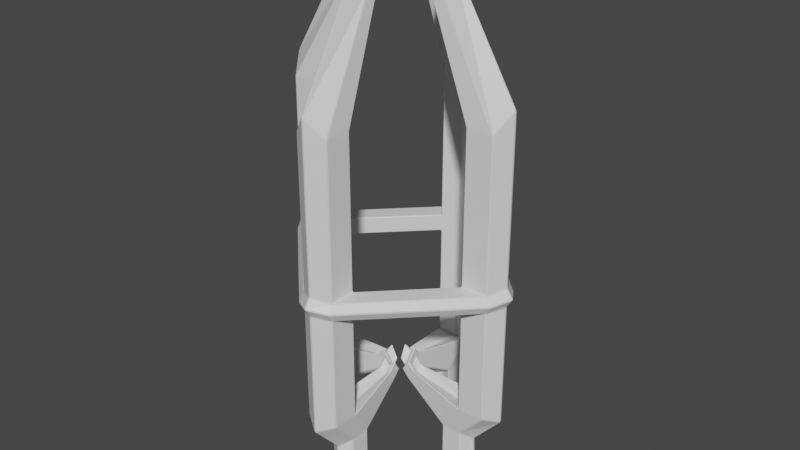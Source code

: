 # Source: Holder.blend  (saved by Blender 2.91.10; exported with 4.5.12 LTS)
import bpy
from mathutils import Matrix  # noqa: F401  (used for matrix-valued properties, if any)

bpy.ops.wm.read_factory_settings(use_empty=True)
scene = bpy.context.scene
scene.name = 'Scene'

# ---- collections
col_collection = bpy.data.collections.new('Collection'); scene.collection.children.link(col_collection)

# ---- materials (node trees are filled in below, after node groups)
mat_material = bpy.data.materials.new('Material')
mat_material.alpha_threshold = 0.0
mat_material.use_transparent_shadow = False
mat_material.line_color = (0.0, 0.0, 0.0, 1.0)

# ---- node groups
ng_auto_smooth = bpy.data.node_groups.new('Auto Smooth', 'GeometryNodeTree')
_s = ng_auto_smooth.interface.new_socket(name='Geometry', in_out='OUTPUT', socket_type='NodeSocketGeometry')
_s = ng_auto_smooth.interface.new_socket(name='Geometry', in_out='INPUT', socket_type='NodeSocketGeometry')
_s = ng_auto_smooth.interface.new_socket(name='Angle', in_out='INPUT', socket_type='NodeSocketFloat')
_s.subtype = 'ANGLE'
_s.min_value = 0.0
_s.max_value = 3.142
ng_auto_smooth.is_modifier = True
_N = ng_auto_smooth.nodes; _L = ng_auto_smooth.links
n0 = _N.new('NodeGroupOutput'); n0.name = 'Group Output'; n0.location = (480, -100)
n1 = _N.new('NodeGroupInput'); n1.name = 'Group Input'; n1.location = (-420, -300)
n2 = _N.new('NodeGroupInput'); n2.name = 'Group Input.001'; n2.location = (-60, -100)
n3 = _N.new('GeometryNodeSetShadeSmooth'); n3.name = 'Set Shade Smooth'; n3.location = (120, -100)
n3.domain = 'EDGE'
n4 = _N.new('GeometryNodeSetShadeSmooth'); n4.name = 'Set Shade Smooth.001'; n4.location = (300, -100)
n5 = _N.new('GeometryNodeInputMeshEdgeAngle'); n5.name = 'Edge Angle'; n5.location = (-420, -220)
n6 = _N.new('GeometryNodeInputEdgeSmooth'); n6.name = 'Is Edge Smooth'; n6.location = (-60, -160)
n7 = _N.new('GeometryNodeInputShadeSmooth'); n7.name = 'Is Face Smooth'; n7.location = (-240, -340)
n8 = _N.new('FunctionNodeBooleanMath'); n8.name = 'Boolean Math'; n8.location = (-60, -220)
n9 = _N.new('FunctionNodeCompare'); n9.name = 'Compare'; n9.location = (-240, -180)
n9.operation = 'LESS_EQUAL'
_L.new(n5.outputs[0], n9.inputs[0])
_L.new(n4.outputs[0], n0.inputs[0])
_L.new(n1.outputs[1], n9.inputs[1])
_L.new(n9.outputs[0], n8.inputs[0])
_L.new(n7.outputs[0], n8.inputs[1])
_L.new(n2.outputs[0], n3.inputs[0])
_L.new(n6.outputs[0], n3.inputs[1])
_L.new(n3.outputs[0], n4.inputs[0])
_L.new(n8.outputs[0], n3.inputs[2])
n0.is_active_output = True

# ---- material node trees
mat_material.use_nodes = True; mat_material.node_tree.nodes.clear()
_N = mat_material.node_tree.nodes; _L = mat_material.node_tree.links
n0 = _N.new('ShaderNodeOutputMaterial'); n0.name = 'Material Output'; n0.location = (300, 300)
n1 = _N.new('ShaderNodeBsdfPrincipled'); n1.name = 'Principled BSDF'; n1.location = (10, 300)
n1.distribution = 'GGX'
n1.subsurface_method = 'BURLEY'
n1.inputs[2].default_value = 0.4
n1.inputs[3].default_value = 1.45
n1.inputs[27].default_value = (0.0, 0.0, 0.0, 1.0)
n1.inputs[28].default_value = 1.0
_L.new(n1.outputs[0], n0.inputs[0])
n0.is_active_output = True

# ---- world
world_world = bpy.data.worlds.new('World'); scene.world = world_world
world_world.use_nodes = True; world_world.node_tree.nodes.clear()
_N = world_world.node_tree.nodes; _L = world_world.node_tree.links
n0 = _N.new('ShaderNodeOutputWorld'); n0.name = 'World Output'; n0.location = (300, 300)
n1 = _N.new('ShaderNodeBackground'); n1.name = 'Background'; n1.location = (10, 300)
n1.inputs[0].default_value = (0.05088, 0.05088, 0.05088, 1.0)
_L.new(n1.outputs[0], n0.inputs[0])
n0.is_active_output = True
world_world.color = (0.05088, 0.05088, 0.05088)
world_world.use_sun_shadow = False
world_world.sun_shadow_jitter_overblur = 0.0

# ---- meshes
me_cube = bpy.data.meshes.new('Cube')
me_cube.from_pydata([(0.2926, -1.477, 0.6053), (0.2926, -1.945, 0.02), (0.2926, -1.958, 0.6053), (0.2926, -2.53, 0.02), (-0.2926, -1.477, 0.6053), (-0.2926, -1.945, 0.02), (-0.2926, -1.958, 0.6053), (-0.2926, -2.53, 0.02), (0.2926, 1.477, 0.6053), (0.2926, 1.945, 0.02), (0.2926, 1.958, 0.6053), (0.2926, 2.53, 0.02), (-0.2926, 1.477, 0.6053), (-0.2926, 1.945, 0.02), (-0.2926, 1.958, 0.6053), (-0.2926, 2.53, 0.02), (1.477, 0.2926, 0.6053), (1.945, 0.2926, 0.02), (1.958, 0.2926, 0.6053), (2.53, 0.2926, 0.02), (1.477, -0.2926, 0.6053), (1.945, -0.2926, 0.02), (1.958, -0.2926, 0.6053), (2.53, -0.2926, 0.02), (-1.477, 0.2926, 0.6053), (-1.945, 0.2926, 0.02), (-1.958, 0.2926, 0.6053), (-2.53, 0.2926, 0.02), (-1.477, -0.2926, 0.6053), (-1.945, -0.2926, 0.02), (-1.958, -0.2926, 0.6053), (-2.53, -0.2926, 0.02), (0.2926, -1.958, 1.447), (-0.2926, -1.958, 1.447), (0.2926, -1.477, 1.447), (-0.2926, -1.477, 1.447), (0.2926, 1.958, 1.447), (-0.2926, 1.958, 1.447), (0.2926, 1.477, 1.447), (-0.2926, 1.477, 1.447), (1.958, 0.2926, 1.447), (1.958, -0.2926, 1.447), (1.477, 0.2926, 1.447), (1.477, -0.2926, 1.447), (-1.958, 0.2926, 1.447), (-1.958, -0.2926, 1.447), (-1.477, 0.2926, 1.447), (-1.477, -0.2926, 1.447), (0.3868, -2.589, 2.16), (-0.3868, -2.589, 2.16), (0.3868, -1.953, 2.16), (-0.3868, -1.953, 2.16), (0.3868, 2.589, 2.16), (-0.3868, 2.589, 2.16), (0.3868, 1.953, 2.16), (-0.3868, 1.953, 2.16), (2.589, 0.3868, 2.16), (2.589, -0.3868, 2.16), (1.953, 0.3868, 2.16), (1.953, -0.3868, 2.16), (-2.589, 0.3868, 2.16), (-2.589, -0.3868, 2.16), (-1.953, 0.3868, 2.16), (-1.953, -0.3868, 2.16), (0.3868, -2.589, 8.733), (-0.3868, -2.589, 8.733), (0.3868, -1.953, 8.733), (-0.3868, -1.953, 8.733), (0.3868, 2.589, 8.733), (-0.3868, 2.589, 8.733), (0.3868, 1.953, 8.733), (-0.3868, 1.953, 8.733), (2.589, 0.3868, 8.733), (2.589, -0.3868, 8.733), (1.953, 0.3868, 8.733), (1.953, -0.3868, 8.733), (-2.589, 0.3868, 8.733), (-2.589, -0.3868, 8.733), (-1.953, 0.3868, 8.733), (-1.953, -0.3868, 8.733), (0.1666, -1.115, 11.23), (-0.1666, -1.115, 11.23), (0.1666, -0.8413, 11.23), (-0.1666, -0.8413, 11.23), (0.1666, 1.115, 11.23), (-0.1666, 1.115, 11.23), (0.1666, 0.8413, 11.23), (-0.1666, 0.8413, 11.23), (1.115, 0.1666, 11.23), (1.115, -0.1666, 11.23), (0.8413, 0.1666, 11.23), (0.8413, -0.1666, 11.23), (-1.115, 0.1666, 11.23), (-1.115, -0.1666, 11.23), (-0.8413, 0.1666, 11.23), (-0.8413, -0.1666, 11.23), (0.3868, -2.589, 4.818), (0.3868, -2.589, 5.224), (-0.3868, -2.589, 5.224), (-0.3868, -2.589, 4.818), (0.3868, -1.953, 4.818), (0.3868, -1.953, 5.224), (-0.3868, -1.953, 5.224), (-0.3868, -1.953, 4.818), (0.3868, 2.589, 5.224), (0.3868, 2.589, 4.818), (-0.3868, 2.589, 4.818), (-0.3868, 2.589, 5.224), (0.3868, 1.953, 5.224), (0.3868, 1.953, 4.818), (-0.3868, 1.953, 4.818), (-0.3868, 1.953, 5.224), (2.589, 0.3868, 4.818), (2.589, 0.3868, 5.224), (2.589, -0.3868, 5.224), (2.589, -0.3868, 4.818), (1.953, 0.3868, 4.818), (1.953, 0.3868, 5.224), (1.953, -0.3868, 5.224), (1.953, -0.3868, 4.818), (-2.589, 0.3868, 5.224), (-2.589, 0.3868, 4.818), (-2.589, -0.3868, 4.818), (-2.589, -0.3868, 5.224), (-1.953, 0.3868, 5.224), (-1.953, 0.3868, 4.818), (-1.953, -0.3868, 4.818), (-1.953, -0.3868, 5.224), (0.4072, -2.725, 5.021), (-0.4072, -2.725, 5.021), (0.4072, 2.725, 5.021), (-0.4072, 2.725, 5.021), (2.725, 0.4072, 5.021), (2.725, -0.4072, 5.021), (-2.725, 0.4072, 5.021), (-2.725, -0.4072, 5.021), (-0.1192, -0.3199, 2.12), (0.1192, -0.3199, 2.12), (-0.1192, 0.3199, 2.12), (0.1192, 0.3199, 2.12), (0.3199, -0.1192, 2.12), (0.3199, 0.1192, 2.12), (-0.3199, -0.1192, 2.12), (-0.3199, 0.1192, 2.12), (-0.1576, -0.5137, 2.41), (0.1576, -0.5137, 2.41), (-0.1576, 0.5137, 2.41), (0.1576, 0.5137, 2.41), (0.5137, -0.1576, 2.41), (0.5137, 0.1576, 2.41), (-0.5137, -0.1576, 2.41), (-0.5137, 0.1576, 2.41), (-0.1192, -0.1629, 2.304), (0.1192, -0.1629, 2.304), (-0.1192, 0.1629, 2.304), (0.1192, 0.1629, 2.304), (0.1629, -0.1192, 2.304), (0.1629, 0.1192, 2.304), (-0.1629, -0.1192, 2.304), (-0.1629, 0.1192, 2.304), (-0.1576, -0.3567, 2.595), (0.1576, -0.3567, 2.595), (-0.1576, 0.3567, 2.595), (0.1576, 0.3567, 2.595), (0.3567, -0.1576, 2.595), (0.3567, 0.1576, 2.595), (-0.3567, -0.1576, 2.595), (-0.3567, 0.1576, 2.595), (-5.603e-10, -2.125, 0.02), (-5.703e-10, -2.179, 0.6053), (-5.703e-10, -2.814, 0.0143), (-5.603e-10, -1.615, 0.2947), (-5.603e-10, -2.14, 1.214), (-5.603e-10, -1.615, 1.214), (-5.603e-10, -2.829, 1.994), (-5.603e-10, -2.134, 1.994), (-5.603e-10, -2.829, 9.178), (-5.603e-10, -2.134, 9.178), (1.573e-08, -1.219, 11.91), (1.573e-08, -0.9195, 11.91), (-5.603e-10, -2.829, 5.343), (-5.603e-10, -2.829, 4.899), (-5.603e-10, -2.134, 5.343), (-5.603e-10, -2.134, 4.899), (-5.603e-10, -2.979, 5.121), (-5.603e-10, -0.3497, 1.95), (-5.603e-10, -0.5614, 2.267), (-5.603e-10, -0.178, 2.151), (-5.603e-10, -0.3898, 2.469), (2.125, 1.001e-07, 0.02), (2.179, 1.024e-07, 0.6053), (2.814, 1.356e-07, 0.0143), (1.615, 6.756e-08, 0.2947), (2.14, 1.001e-07, 1.214), (1.615, 6.756e-08, 1.214), (2.829, 1.327e-07, 1.994), (2.134, 1.001e-07, 1.994), (2.829, 1.327e-07, 9.178), (2.134, 1.001e-07, 9.178), (1.219, 3.499e-08, 11.91), (0.9195, 5.128e-08, 11.91), (2.829, 1.327e-07, 5.343), (2.829, 1.327e-07, 4.899), (2.134, 1.001e-07, 5.343), (2.134, 1.001e-07, 4.899), (2.979, 1.327e-07, 5.121), (0.3497, 3.499e-08, 1.95), (0.5614, 5.128e-08, 2.267), (0.178, 3.499e-08, 2.151), (0.3898, 5.128e-08, 2.469), (-5.603e-10, 2.125, 0.02), (-5.703e-10, 2.179, 0.6053), (-5.703e-10, 2.814, 0.02), (-5.603e-10, 1.615, 0.2947), (-5.603e-10, 2.14, 1.214), (-5.603e-10, 1.615, 1.214), (-5.603e-10, 2.829, 1.994), (-5.603e-10, 2.134, 1.994), (-5.603e-10, 2.829, 9.178), (-5.603e-10, 2.134, 9.178), (1.573e-08, 1.219, 11.91), (1.573e-08, 0.9195, 11.91), (-5.603e-10, 2.829, 4.899), (-5.603e-10, 2.829, 5.343), (-5.603e-10, 2.134, 4.899), (-5.603e-10, 2.134, 5.343), (-5.603e-10, 2.979, 5.121), (-5.603e-10, 0.3497, 1.95), (-5.603e-10, 0.5614, 2.267), (-5.603e-10, 0.178, 2.151), (-5.603e-10, 0.3898, 2.469), (-2.125, -9.529e-08, 0.02), (-2.179, -9.649e-08, 0.6053), (-2.814, -1.296e-07, 0.0143), (-1.615, -6.272e-08, 0.2947), (-2.14, -9.529e-08, 1.214), (-1.615, -6.272e-08, 1.214), (-2.829, -1.279e-07, 1.994), (-2.134, -9.529e-08, 1.994), (-2.829, -1.279e-07, 9.178), (-2.134, -9.529e-08, 9.178), (-1.219, -7.9e-08, 11.91), (-0.9195, -3.015e-08, 11.91), (-2.829, -1.279e-07, 4.899), (-2.829, -1.279e-07, 5.343), (-2.134, -9.529e-08, 4.899), (-2.134, -9.529e-08, 5.343), (-2.979, -1.279e-07, 5.121), (-0.3497, -3.015e-08, 1.95), (-0.5614, -3.015e-08, 2.267), (-0.178, -3.015e-08, 2.151), (-0.3898, -3.015e-08, 2.469), (-0.3374, -1.864, 0.02), (-0.3773, -2.565, 0.02), (-5.603e-10, -2.033, 0.02), (-5.703e-10, -2.906, 0.0143), (0.3773, -2.565, 0.02), (0.3374, -1.864, 0.02), (-0.3374, 1.864, 0.02), (-0.3772, 2.566, 0.02), (-5.603e-10, 2.033, 0.02), (-5.703e-10, 2.906, 0.02), (0.3772, 2.566, 0.02), (0.3374, 1.864, 0.02), (1.864, -0.3374, 0.02), (2.565, -0.3773, 0.02), (2.033, 1.001e-07, 0.02), (2.906, 1.404e-07, 0.0143), (2.565, 0.3773, 0.02), (1.864, 0.3374, 0.02), (-1.864, -0.3374, 0.02), (-2.565, -0.3773, 0.02), (-2.033, -9.529e-08, 0.02), (-2.906, -1.296e-07, 0.0143), (-2.565, 0.3773, 0.02), (-1.864, 0.3374, 0.02), (2.557, 0.3587, -0.1611), (2.889, 1.436e-07, -0.1629), (2.557, -0.3587, -0.1611), (1.878, -0.3301, -0.1543), (-0.3301, -1.878, -0.1543), (-0.3587, -2.557, -0.1611), (-5.603e-10, -2.076, -0.1812), (-5.703e-10, -2.889, -0.1629), (0.3587, -2.557, -0.1611), (0.3301, -1.878, -0.1543), (-0.3299, 1.878, -0.1545), (-0.3584, 2.558, -0.1614), (-5.603e-10, 2.076, -0.1813), (-5.703e-10, 2.889, -0.1568), (0.3584, 2.558, -0.1614), (0.3299, 1.878, -0.1545), (2.076, 1.001e-07, -0.1812), (1.878, 0.3301, -0.1543), (-1.878, -0.3301, -0.1543), (-2.557, -0.3587, -0.1611), (-2.076, -9.529e-08, -0.1812), (-2.889, -1.296e-07, -0.1629), (-2.557, 0.3587, -0.1611), (-1.878, 0.3301, -0.1543)], [], [(192, 20, 43, 194), (170, 169, 6, 7), (7, 6, 4, 5), (1, 0, 2, 3), (168, 171, 0, 1), (8, 10, 36, 38), (212, 15, 14, 211), (15, 13, 12, 14), (9, 11, 10, 8), (210, 9, 8, 213), (20, 22, 41, 43), (191, 190, 22, 23), (23, 22, 20, 21), (17, 16, 18, 19), (189, 192, 16, 17), (211, 14, 37, 214), (233, 31, 30, 232), (31, 29, 28, 30), (25, 27, 26, 24), (231, 25, 24, 234), (236, 46, 143, 248), (172, 32, 48, 174), (35, 51, 144, 136), (45, 47, 63, 61), (232, 30, 45, 235), (24, 26, 44, 46), (169, 2, 32, 172), (14, 12, 39, 37), (2, 0, 34, 32), (213, 8, 38, 215), (190, 18, 40, 193), (30, 28, 47, 45), (18, 16, 42, 40), (234, 24, 46, 236), (4, 6, 33, 35), (171, 4, 35, 173), (225, 108, 70, 219), (237, 61, 122, 243), (216, 53, 106, 222), (124, 120, 76, 78), (193, 40, 56, 195), (32, 34, 50, 48), (40, 42, 58, 56), (35, 33, 49, 51), (43, 41, 57, 59), (215, 38, 139, 227), (55, 39, 138, 146), (214, 37, 53, 216), (235, 45, 61, 237), (38, 36, 52, 54), (46, 44, 60, 62), (37, 39, 55, 53), (244, 123, 77, 239), (223, 107, 69, 218), (196, 59, 119, 204), (175, 51, 103, 183), (246, 124, 78, 240), (201, 113, 72, 197), (97, 101, 66, 64), (113, 117, 74, 72), (51, 49, 99, 103), (59, 57, 115, 119), (102, 98, 65, 67), (118, 114, 73, 75), (182, 102, 67, 177), (203, 118, 75, 198), (108, 104, 68, 70), (197, 72, 88, 199), (240, 78, 94, 242), (176, 64, 80, 178), (219, 70, 86, 221), (54, 52, 105, 109), (62, 60, 121, 125), (107, 111, 71, 69), (123, 127, 79, 77), (53, 55, 110, 106), (61, 63, 126, 122), (217, 54, 109, 224), (174, 48, 96, 181), (238, 62, 125, 245), (195, 56, 112, 202), (48, 50, 100, 96), (56, 58, 116, 112), (179, 83, 81, 178), (221, 220, 85, 87), (200, 91, 89, 199), (242, 241, 93, 95), (64, 66, 82, 80), (72, 74, 90, 88), (67, 65, 81, 83), (75, 73, 89, 91), (177, 67, 83, 179), (198, 75, 91, 200), (218, 69, 85, 220), (239, 77, 93, 241), (70, 68, 84, 86), (78, 76, 92, 94), (69, 71, 87, 85), (77, 79, 95, 93), (184, 129, 99, 181), (182, 101, 100, 183), (226, 131, 107, 223), (224, 109, 108, 225), (205, 133, 115, 202), (203, 117, 116, 204), (247, 135, 123, 244), (245, 125, 124, 246), (180, 97, 64, 176), (114, 118, 101, 97), (118, 119, 100, 101), (119, 115, 96, 100), (133, 114, 97, 128), (122, 126, 103, 99), (126, 127, 102, 103), (127, 123, 98, 102), (135, 122, 99, 129), (120, 124, 111, 107), (124, 125, 110, 111), (125, 121, 106, 110), (134, 120, 107, 131), (112, 116, 109, 105), (116, 117, 108, 109), (117, 113, 104, 108), (132, 112, 105, 130), (113, 132, 130, 104), (121, 134, 131, 106), (123, 135, 129, 98), (115, 133, 128, 96), (243, 122, 135, 247), (201, 114, 133, 205), (222, 106, 131, 226), (180, 98, 129, 184), (207, 149, 165, 209), (149, 141, 157, 165), (228, 146, 162, 230), (145, 137, 153, 161), (43, 59, 148, 140), (217, 55, 146, 228), (46, 62, 151, 143), (238, 63, 150, 249), (173, 35, 136, 185), (194, 43, 140, 206), (63, 47, 142, 150), (50, 34, 137, 145), (175, 50, 145, 186), (38, 54, 147, 139), (196, 58, 149, 207), (58, 42, 141, 149), (250, 159, 167, 251), (229, 155, 163, 230), (187, 152, 160, 188), (208, 156, 164, 209), (136, 144, 160, 152), (249, 150, 166, 251), (185, 136, 152, 187), (140, 148, 164, 156), (150, 142, 158, 166), (227, 139, 155, 229), (139, 147, 163, 155), (206, 140, 156, 208), (146, 138, 154, 162), (248, 143, 159, 250), (143, 151, 167, 159), (186, 145, 161, 188), (144, 186, 188, 160), (137, 185, 187, 153), (153, 187, 188, 161), (51, 175, 186, 144), (34, 173, 185, 137), (97, 180, 184, 128), (98, 180, 176, 65), (102, 182, 183, 103), (128, 184, 181, 96), (66, 177, 179, 82), (82, 179, 178, 80), (49, 174, 181, 99), (65, 176, 178, 81), (101, 182, 177, 66), (50, 175, 183, 100), (0, 171, 173, 34), (6, 169, 172, 33), (33, 172, 174, 49), (5, 4, 171, 168), (3, 2, 169, 170), (141, 206, 208, 157), (157, 208, 209, 165), (59, 196, 207, 148), (42, 194, 206, 141), (148, 207, 209, 164), (113, 201, 205, 132), (118, 203, 204, 119), (132, 205, 202, 112), (74, 198, 200, 90), (90, 200, 199, 88), (57, 195, 202, 115), (73, 197, 199, 89), (117, 203, 198, 74), (114, 201, 197, 73), (58, 196, 204, 116), (41, 193, 195, 57), (22, 190, 193, 41), (21, 20, 192, 189), (19, 18, 190, 191), (16, 192, 194, 42), (138, 227, 229, 154), (154, 229, 230, 162), (54, 217, 228, 147), (147, 228, 230, 163), (105, 222, 226, 130), (110, 224, 225, 111), (130, 226, 223, 104), (68, 218, 220, 84), (86, 84, 220, 221), (55, 217, 224, 110), (71, 219, 221, 87), (104, 223, 218, 68), (36, 214, 216, 52), (39, 215, 227, 138), (52, 216, 222, 105), (111, 225, 219, 71), (12, 213, 215, 39), (10, 211, 214, 36), (13, 210, 213, 12), (11, 212, 211, 10), (142, 248, 250, 158), (151, 249, 251, 167), (158, 250, 251, 166), (62, 238, 249, 151), (121, 243, 247, 134), (126, 245, 246, 127), (134, 247, 244, 120), (76, 239, 241, 92), (94, 92, 241, 242), (63, 238, 245, 126), (79, 240, 242, 95), (127, 246, 240, 79), (120, 244, 239, 76), (44, 235, 237, 60), (60, 237, 243, 121), (28, 234, 236, 47), (26, 232, 235, 44), (47, 236, 248, 142), (29, 231, 234, 28), (27, 233, 232, 26), (5, 168, 254, 252), (11, 9, 263, 262), (3, 170, 255, 256), (189, 17, 269, 266), (15, 212, 261, 259), (7, 5, 252, 253), (231, 29, 270, 272), (233, 27, 274, 273), (29, 31, 271, 270), (210, 13, 258, 260), (9, 210, 260, 263), (17, 19, 268, 269), (212, 11, 262, 261), (31, 233, 273, 271), (170, 7, 253, 255), (13, 15, 259, 258), (1, 3, 256, 257), (25, 231, 272, 275), (168, 1, 257, 254), (21, 189, 266, 264), (27, 25, 275, 274), (191, 23, 265, 267), (19, 191, 267, 268), (23, 21, 264, 265), (257, 256, 284, 285), (275, 272, 296, 299), (254, 257, 285, 282), (264, 266, 292, 279), (274, 275, 299, 298), (267, 265, 278, 277), (268, 267, 277, 276), (265, 264, 279, 278), (282, 285, 284, 283), (288, 289, 290, 291), (292, 293, 276, 277), (296, 297, 298, 299), (280, 282, 283, 281), (279, 292, 277, 278), (286, 287, 289, 288), (294, 295, 297, 296), (258, 259, 287, 286), (255, 253, 281, 283), (271, 273, 297, 295), (261, 262, 290, 289), (269, 268, 276, 293), (263, 260, 288, 291), (260, 258, 286, 288), (270, 271, 295, 294), (273, 274, 298, 297), (272, 270, 294, 296), (253, 252, 280, 281), (259, 261, 289, 287), (266, 269, 293, 292), (256, 255, 283, 284), (262, 263, 291, 290), (252, 254, 282, 280)])
_uv = me_cube.uv_layers.new(name='UVMap')
_uv.uv.foreach_set('vector', [0.7904, 0.05029, 0.7736, 0.05029, 0.7736, 0.001856, 0.7904, 0.001856, 0.2563, 0.6023, 0.2436, 0.5713, 0.2592, 0.5649, 0.2719, 0.5958, 0.7286, 0.4592, 0.7615, 0.4256, 0.7892, 0.4256, 0.7623, 0.4592, 0.386, 0.001856, 0.4129, 0.03555, 0.3852, 0.03555, 0.3523, 0.001856, 0.4734, 0.08417, 0.4734, 0.05029, 0.4902, 0.05029, 0.4902, 0.08417, 0.7646, 0.7876, 0.7646, 0.8153, 0.7162, 0.8153, 0.7162, 0.7876, 0.4543, 0.6023, 0.4387, 0.6087, 0.426, 0.5777, 0.4416, 0.5713, 0.001856, 0.8879, 0.001856, 0.8542, 0.03555, 0.8273, 0.03555, 0.855, 0.7983, 0.8145, 0.7983, 0.8482, 0.7646, 0.8153, 0.7646, 0.7876, 0.436, 0.08418, 0.4191, 0.08418, 0.4191, 0.0503, 0.436, 0.0503, 0.2114, 0.8151, 0.2114, 0.7874, 0.2599, 0.7874, 0.2599, 0.8151, 0.001855, 0.725, 0.03531, 0.725, 0.03531, 0.7418, 0.001855, 0.7418, 0.1777, 0.7546, 0.2114, 0.7874, 0.2114, 0.8151, 0.1777, 0.7882, 0.3537, 0.8542, 0.3874, 0.8273, 0.3874, 0.855, 0.3537, 0.8879, 0.7904, 0.08417, 0.7904, 0.05029, 0.8073, 0.05029, 0.8073, 0.08417, 0.4416, 0.5713, 0.426, 0.5777, 0.4076, 0.5329, 0.4232, 0.5265, 0.6992, 0.721, 0.6823, 0.721, 0.6823, 0.6875, 0.6992, 0.6875, 0.8552, 0.2781, 0.8215, 0.2781, 0.7946, 0.2444, 0.8223, 0.2444, 0.8222, 0.508, 0.8559, 0.508, 0.823, 0.5417, 0.7953, 0.5417, 0.3453, 0.1015, 0.3285, 0.1015, 0.3285, 0.06766, 0.3453, 0.06766, 0.7159, 0.09592, 0.7159, 0.07908, 0.7825, 0.08906, 0.7825, 0.09592, 0.2252, 0.5265, 0.2096, 0.5329, 0.1889, 0.4968, 0.2095, 0.4883, 0.7892, 0.3771, 0.7618, 0.336, 0.8446, 0.3217, 0.8558, 0.3385, 0.8223, 0.196, 0.7946, 0.196, 0.822, 0.1549, 0.8586, 0.1549, 0.6992, 0.6875, 0.6823, 0.6875, 0.6823, 0.6391, 0.6992, 0.6391, 0.7953, 0.5417, 0.823, 0.5417, 0.823, 0.5901, 0.7953, 0.5901, 0.2436, 0.5713, 0.228, 0.5777, 0.2096, 0.5329, 0.2252, 0.5265, 0.03555, 0.855, 0.03555, 0.8273, 0.08398, 0.8273, 0.08398, 0.855, 0.3852, 0.03555, 0.4129, 0.03555, 0.4129, 0.08398, 0.3852, 0.08398, 0.436, 0.0503, 0.4191, 0.0503, 0.4191, 0.001864, 0.436, 0.001864, 0.03531, 0.725, 0.03531, 0.7081, 0.08374, 0.7081, 0.08374, 0.725, 0.8223, 0.2444, 0.7946, 0.2444, 0.7946, 0.196, 0.8223, 0.196, 0.3874, 0.855, 0.3874, 0.8273, 0.4358, 0.8273, 0.4358, 0.855, 0.3453, 0.06766, 0.3285, 0.06766, 0.3285, 0.01922, 0.3453, 0.01922, 0.7892, 0.4256, 0.7615, 0.4256, 0.7615, 0.3771, 0.7892, 0.3771, 0.4734, 0.05029, 0.4565, 0.05029, 0.4565, 0.001856, 0.4734, 0.001856, 0.5644, 0.1783, 0.5866, 0.1783, 0.5866, 0.3803, 0.5644, 0.3803, 0.6992, 0.5978, 0.6769, 0.5978, 0.6769, 0.4447, 0.6992, 0.4447, 0.4074, 0.4883, 0.3868, 0.4968, 0.3286, 0.3552, 0.3492, 0.3468, 0.9162, 0.5895, 0.8803, 0.5962, 0.8433, 0.3976, 0.8793, 0.3909, 0.08374, 0.725, 0.08374, 0.7081, 0.1251, 0.7027, 0.1251, 0.725, 0.3852, 0.08398, 0.4129, 0.08398, 0.3855, 0.1251, 0.3489, 0.1251, 0.4358, 0.855, 0.4358, 0.8273, 0.4769, 0.8547, 0.4769, 0.8913, 0.7892, 0.3771, 0.7615, 0.3771, 0.7252, 0.336, 0.7618, 0.336, 0.2599, 0.8151, 0.2599, 0.7874, 0.3009, 0.7512, 0.3009, 0.7878, 0.1519, 0.08351, 0.1519, 0.1004, 0.08524, 0.09037, 0.08524, 0.08351, 0.1251, 0.8547, 0.08398, 0.8273, 0.1226, 0.7607, 0.1394, 0.7718, 0.4232, 0.5265, 0.4076, 0.5329, 0.3868, 0.4968, 0.4074, 0.4883, 0.6992, 0.6391, 0.6823, 0.6391, 0.6769, 0.5978, 0.6992, 0.5978, 0.7162, 0.7876, 0.7162, 0.8153, 0.6751, 0.8516, 0.6751, 0.815, 0.7953, 0.5901, 0.823, 0.5901, 0.8593, 0.6312, 0.8227, 0.6312, 0.08398, 0.855, 0.08398, 0.8273, 0.1251, 0.8547, 0.1251, 0.8913, 0.6992, 0.4214, 0.6769, 0.4214, 0.6769, 0.2194, 0.6992, 0.2194, 0.3404, 0.3252, 0.3198, 0.3336, 0.2429, 0.1468, 0.2635, 0.1383, 0.001867, 0.6353, 0.001867, 0.6131, 0.1549, 0.6131, 0.1549, 0.6353, 0.6126, 0.7055, 0.5904, 0.7055, 0.5904, 0.5525, 0.6126, 0.5525, 0.5161, 0.348, 0.4938, 0.348, 0.4938, 0.146, 0.5161, 0.146, 0.3015, 0.725, 0.3015, 0.7027, 0.5035, 0.7027, 0.5035, 0.725, 0.8687, 0.9519, 0.862, 0.9879, 0.6634, 0.951, 0.6701, 0.915, 0.8782, 0.9039, 0.8423, 0.8972, 0.8792, 0.6986, 0.9152, 0.7053, 0.7618, 0.336, 0.7252, 0.336, 0.7252, 0.183, 0.7618, 0.183, 0.3009, 0.7878, 0.3009, 0.7512, 0.454, 0.7512, 0.454, 0.7878, 0.8988, 0.5969, 0.9348, 0.5902, 0.9717, 0.7888, 0.9357, 0.7955, 0.9562, 0.5821, 0.9202, 0.5888, 0.8833, 0.3902, 0.9193, 0.3835, 0.6126, 0.5291, 0.5904, 0.5291, 0.5904, 0.3271, 0.6126, 0.3271, 0.1783, 0.6353, 0.1783, 0.6131, 0.3803, 0.6131, 0.3803, 0.6353, 0.4079, 0.8805, 0.4146, 0.9165, 0.216, 0.9534, 0.2093, 0.9174, 0.5035, 0.725, 0.5035, 0.7027, 0.6465, 0.7154, 0.6465, 0.725, 0.5161, 0.146, 0.4938, 0.146, 0.5065, 0.001861, 0.5161, 0.001861, 0.06557, 0.1383, 0.04497, 0.1468, 0.002282, 0.009671, 0.01115, 0.006022, 0.5644, 0.3803, 0.5866, 0.3803, 0.574, 0.5244, 0.5644, 0.5244, 0.6751, 0.815, 0.6751, 0.8516, 0.5221, 0.8516, 0.5221, 0.815, 0.8227, 0.6312, 0.8593, 0.6312, 0.8593, 0.7843, 0.8227, 0.7843, 0.885, 0.9097, 0.8783, 0.9457, 0.6798, 0.9088, 0.6865, 0.8728, 0.02933, 0.9611, 0.03603, 0.9251, 0.2346, 0.9621, 0.2279, 0.9981, 0.1251, 0.8913, 0.1251, 0.8547, 0.2781, 0.8547, 0.2781, 0.8913, 0.8586, 0.1549, 0.822, 0.1549, 0.822, 0.001864, 0.8586, 0.001864, 0.5644, 0.001867, 0.5866, 0.001867, 0.5866, 0.1549, 0.5644, 0.1549, 0.2095, 0.4883, 0.1889, 0.4968, 0.1307, 0.3552, 0.1513, 0.3468, 0.5161, 0.5244, 0.4938, 0.5244, 0.4938, 0.3714, 0.5161, 0.3714, 0.1251, 0.725, 0.1251, 0.7027, 0.2781, 0.7027, 0.2781, 0.725, 0.3489, 0.1251, 0.3855, 0.1251, 0.3855, 0.2781, 0.3489, 0.2781, 0.4769, 0.8913, 0.4769, 0.8547, 0.6299, 0.8547, 0.6299, 0.8913, 0.001857, 0.0834, 0.001857, 0.07381, 0.01763, 0.07381, 0.01763, 0.0834, 0.9965, 0.04371, 0.9807, 0.04371, 0.9807, 0.03412, 0.9965, 0.03412, 0.9807, 0.06852, 0.9807, 0.05893, 0.9965, 0.05893, 0.9965, 0.06852, 0.9965, 0.09332, 0.9807, 0.09332, 0.9807, 0.08373, 0.9965, 0.08373, 0.6701, 0.915, 0.6634, 0.951, 0.5105, 0.9876, 0.5134, 0.9721, 0.9152, 0.7053, 0.8792, 0.6986, 0.8426, 0.5457, 0.8581, 0.5486, 0.9357, 0.7955, 0.9717, 0.7888, 0.9146, 0.9455, 0.8991, 0.9483, 0.9193, 0.3835, 0.8833, 0.3902, 0.9404, 0.2335, 0.9559, 0.2306, 0.6126, 0.3271, 0.5904, 0.3271, 0.603, 0.183, 0.6126, 0.183, 0.3803, 0.6353, 0.3803, 0.6131, 0.5244, 0.6257, 0.5244, 0.6353, 0.2635, 0.1383, 0.2429, 0.1468, 0.2002, 0.009671, 0.2091, 0.006022, 0.6992, 0.2194, 0.6769, 0.2194, 0.6896, 0.07629, 0.6992, 0.07629, 0.2093, 0.9174, 0.216, 0.9534, 0.05934, 0.8963, 0.05645, 0.8808, 0.8793, 0.3909, 0.8433, 0.3976, 0.9004, 0.2409, 0.9159, 0.2381, 0.6865, 0.8728, 0.6798, 0.9088, 0.5269, 0.9454, 0.5298, 0.9299, 0.2279, 0.9981, 0.2346, 0.9621, 0.3875, 0.9254, 0.3846, 0.9409, 0.1468, 0.3359, 0.1685, 0.327, 0.1719, 0.3383, 0.1513, 0.3468, 0.6126, 0.5291, 0.6349, 0.5291, 0.6349, 0.5525, 0.6126, 0.5525, 0.3448, 0.3359, 0.3231, 0.3448, 0.3198, 0.3336, 0.3404, 0.3252, 0.5644, 0.1549, 0.5866, 0.1549, 0.5866, 0.1783, 0.5644, 0.1783, 0.2898, 0.725, 0.2898, 0.7484, 0.2781, 0.7473, 0.2781, 0.725, 0.1783, 0.6353, 0.1783, 0.6576, 0.1549, 0.6576, 0.1549, 0.6353, 0.6992, 0.433, 0.6757, 0.433, 0.6769, 0.4214, 0.6992, 0.4214, 0.5161, 0.3714, 0.4938, 0.3714, 0.4938, 0.348, 0.5161, 0.348, 0.1424, 0.3252, 0.1218, 0.3336, 0.04497, 0.1468, 0.06557, 0.1383, 0.9511, 0.002193, 0.977, 0.02808, 0.977, 0.1556, 0.9511, 0.1815, 0.1783, 0.6131, 0.1549, 0.6131, 0.1556, 0.5229, 0.1789, 0.5229, 0.8882, 0.1556, 0.8623, 0.1815, 0.8623, 0.002199, 0.8882, 0.02808, 0.002073, 0.3965, 0.0049, 0.3827, 0.1218, 0.3336, 0.1251, 0.3448, 0.2035, 0.001863, 0.1776, 0.02775, 0.05006, 0.02775, 0.02418, 0.001863, 0.5002, 0.5518, 0.5002, 0.5285, 0.5904, 0.5291, 0.5904, 0.5525, 0.1701, 0.04049, 0.196, 0.0146, 0.196, 0.1939, 0.1701, 0.168, 0.2923, 0.2771, 0.2895, 0.2909, 0.1719, 0.3383, 0.1685, 0.327, 0.7698, 0.001866, 0.7439, 0.02775, 0.6164, 0.02775, 0.5905, 0.001866, 0.4938, 0.348, 0.4938, 0.3714, 0.4037, 0.3707, 0.4037, 0.3473, 0.9178, 0.1556, 0.8919, 0.1815, 0.8919, 0.0022, 0.9178, 0.02808, 0.2, 0.3965, 0.2029, 0.3827, 0.3198, 0.3336, 0.3231, 0.3448, 0.9215, 0.002193, 0.9474, 0.02808, 0.9474, 0.1556, 0.9215, 0.1815, 0.6768, 0.1556, 0.6768, 0.1789, 0.5866, 0.1783, 0.5866, 0.1549, 0.2989, 0.02808, 0.3248, 0.002199, 0.3248, 0.1815, 0.2989, 0.1556, 0.4902, 0.2771, 0.4874, 0.2909, 0.3698, 0.3383, 0.3665, 0.327, 0.4785, 0.2693, 0.4902, 0.2771, 0.3665, 0.327, 0.3609, 0.3167, 0.2117, 0.4043, 0.2, 0.3965, 0.3231, 0.3448, 0.3286, 0.3552, 0.2806, 0.2693, 0.2923, 0.2771, 0.1685, 0.327, 0.163, 0.3167, 0.01379, 0.4043, 0.002073, 0.3965, 0.1251, 0.3448, 0.1307, 0.3552, 0.6992, 0.4447, 0.6769, 0.4447, 0.6757, 0.433, 0.6992, 0.433, 0.3015, 0.725, 0.3015, 0.7473, 0.2898, 0.7484, 0.2898, 0.725, 0.3492, 0.3468, 0.3286, 0.3552, 0.3231, 0.3448, 0.3448, 0.3359, 0.1424, 0.3252, 0.163, 0.3167, 0.1685, 0.327, 0.1468, 0.3359, 0.2362, 0.01243, 0.2272, 0.01243, 0.2272, 0.001863, 0.2362, 0.001863, 0.4912, 0.7718, 0.4745, 0.7607, 0.4851, 0.7516, 0.5018, 0.7628, 0.2387, 0.02582, 0.2387, 0.01674, 0.2493, 0.01674, 0.2493, 0.02582, 0.4683, 0.1394, 0.4795, 0.1226, 0.4885, 0.1333, 0.4774, 0.15, 0.2599, 0.8151, 0.3009, 0.7878, 0.3153, 0.8706, 0.2985, 0.8818, 0.7608, 0.04925, 0.7608, 0.07152, 0.678, 0.05833, 0.678, 0.04925, 0.7953, 0.5901, 0.8227, 0.6312, 0.7398, 0.6455, 0.7287, 0.6288, 0.2736, 0.001863, 0.2959, 0.001863, 0.2827, 0.08472, 0.2736, 0.08472, 0.664, 0.08103, 0.664, 0.09788, 0.5974, 0.08789, 0.5974, 0.08103, 0.5904, 0.1083, 0.5904, 0.09148, 0.657, 0.1015, 0.657, 0.1083, 0.822, 0.1549, 0.7946, 0.196, 0.7279, 0.1573, 0.7391, 0.1406, 0.3855, 0.1251, 0.4129, 0.08398, 0.4795, 0.1226, 0.4683, 0.1394, 0.5904, 0.04927, 0.5904, 0.027, 0.6732, 0.04019, 0.6732, 0.04927, 0.7162, 0.7876, 0.6751, 0.815, 0.6608, 0.7321, 0.6775, 0.721, 0.06266, 0.05423, 0.06266, 0.03196, 0.1455, 0.04515, 0.1455, 0.05423, 0.4769, 0.8547, 0.4358, 0.8273, 0.4745, 0.7607, 0.4912, 0.7718, 0.2089, 0.0845, 0.2157, 0.0845, 0.2179, 0.1011, 0.2089, 0.1011, 0.9876, 0.01851, 0.9807, 0.01851, 0.9785, 0.001861, 0.9876, 0.001861, 0.1566, 0.04828, 0.1497, 0.04828, 0.1475, 0.03164, 0.1566, 0.03164, 0.677, 0.08054, 0.6702, 0.08054, 0.668, 0.06389, 0.677, 0.06389, 0.8558, 0.3385, 0.8446, 0.3217, 0.8537, 0.3111, 0.8648, 0.3278, 0.4046, 0.01094, 0.4046, 0.001865, 0.4151, 0.001865, 0.4151, 0.01094, 0.1566, 0.05898, 0.1497, 0.05898, 0.1497, 0.04828, 0.1566, 0.04828, 0.2985, 0.8818, 0.3153, 0.8706, 0.3259, 0.8797, 0.3091, 0.8908, 0.7391, 0.1406, 0.7279, 0.1573, 0.7189, 0.1467, 0.7301, 0.13, 0.9876, 0.0292, 0.9807, 0.0292, 0.9807, 0.01851, 0.9876, 0.01851, 0.6775, 0.721, 0.6608, 0.7321, 0.6502, 0.7231, 0.6669, 0.7119, 0.677, 0.09123, 0.6702, 0.09123, 0.6702, 0.08054, 0.677, 0.08054, 0.1394, 0.7718, 0.1226, 0.7607, 0.1333, 0.7516, 0.15, 0.7628, 0.2089, 0.07381, 0.2157, 0.07381, 0.2157, 0.0845, 0.2089, 0.0845, 0.7287, 0.6288, 0.7398, 0.6455, 0.7308, 0.6562, 0.7196, 0.6394, 0.3376, 0.01243, 0.3285, 0.01243, 0.3285, 0.001863, 0.3376, 0.001863, 0.3466, 0.01243, 0.3376, 0.01243, 0.3376, 0.001863, 0.3466, 0.001863, 0.1635, 0.05898, 0.1566, 0.05898, 0.1566, 0.04828, 0.1635, 0.04828, 0.1635, 0.04828, 0.1566, 0.04828, 0.1566, 0.03164, 0.1657, 0.03164, 0.5904, 0.07153, 0.5904, 0.04927, 0.6732, 0.04927, 0.6732, 0.05834, 0.664, 0.06419, 0.664, 0.08103, 0.5974, 0.08103, 0.5974, 0.07417, 0.1218, 0.3336, 0.1424, 0.3252, 0.1468, 0.3359, 0.1251, 0.3448, 0.163, 0.3167, 0.1424, 0.3252, 0.06557, 0.1383, 0.08616, 0.1299, 0.5904, 0.5291, 0.6126, 0.5291, 0.6126, 0.5525, 0.5904, 0.5525, 0.1251, 0.3448, 0.1468, 0.3359, 0.1513, 0.3468, 0.1307, 0.3552, 0.6349, 0.3271, 0.6126, 0.3271, 0.6126, 0.183, 0.6222, 0.183, 0.001857, 0.09299, 0.001857, 0.0834, 0.01763, 0.0834, 0.01763, 0.09299, 0.2301, 0.4798, 0.2095, 0.4883, 0.1513, 0.3468, 0.1719, 0.3383, 0.08616, 0.1299, 0.06557, 0.1383, 0.01115, 0.006022, 0.02003, 0.002374, 0.6349, 0.5291, 0.6126, 0.5291, 0.6126, 0.3271, 0.6349, 0.3271, 0.6349, 0.7055, 0.6126, 0.7055, 0.6126, 0.5525, 0.6349, 0.5525, 0.4902, 0.05029, 0.4734, 0.05029, 0.4734, 0.001856, 0.4902, 0.001856, 0.2592, 0.5649, 0.2436, 0.5713, 0.2252, 0.5265, 0.2408, 0.5201, 0.2408, 0.5201, 0.2252, 0.5265, 0.2095, 0.4883, 0.2301, 0.4798, 0.4565, 0.08417, 0.4565, 0.05029, 0.4734, 0.05029, 0.4734, 0.08417, 0.2408, 0.6087, 0.228, 0.5777, 0.2436, 0.5713, 0.2563, 0.6023, 0.6839, 0.09123, 0.677, 0.09123, 0.677, 0.08054, 0.6839, 0.08054, 0.6839, 0.08054, 0.677, 0.08054, 0.677, 0.06389, 0.6861, 0.06389, 0.06266, 0.07649, 0.06266, 0.05423, 0.1455, 0.05423, 0.1455, 0.0633, 0.5904, 0.1252, 0.5904, 0.1083, 0.657, 0.1083, 0.657, 0.1152, 0.2453, 0.01243, 0.2362, 0.01243, 0.2362, 0.001863, 0.2453, 0.001863, 0.3015, 0.7027, 0.3015, 0.725, 0.2898, 0.725, 0.2898, 0.7015, 0.1783, 0.6131, 0.1783, 0.6353, 0.1549, 0.6353, 0.1549, 0.6131, 0.2898, 0.7015, 0.2898, 0.725, 0.2781, 0.725, 0.2781, 0.7027, 0.3803, 0.6576, 0.3803, 0.6353, 0.5244, 0.6353, 0.5244, 0.6449, 0.9807, 0.07811, 0.9807, 0.06852, 0.9965, 0.06852, 0.9965, 0.07811, 0.1251, 0.7473, 0.1251, 0.725, 0.2781, 0.725, 0.2781, 0.7473, 0.5035, 0.7473, 0.5035, 0.725, 0.6465, 0.725, 0.6465, 0.7346, 0.1783, 0.6576, 0.1783, 0.6353, 0.3803, 0.6353, 0.3803, 0.6576, 0.3015, 0.7473, 0.3015, 0.725, 0.5035, 0.725, 0.5035, 0.7473, 0.001867, 0.6576, 0.001867, 0.6353, 0.1549, 0.6353, 0.1549, 0.6576, 0.08374, 0.7418, 0.08374, 0.725, 0.1251, 0.725, 0.1251, 0.7473, 0.03531, 0.7418, 0.03531, 0.725, 0.08374, 0.725, 0.08374, 0.7418, 0.7736, 0.08417, 0.7736, 0.05029, 0.7904, 0.05029, 0.7904, 0.08417, 0.001855, 0.7081, 0.03531, 0.7081, 0.03531, 0.725, 0.001855, 0.725, 0.8073, 0.05029, 0.7904, 0.05029, 0.7904, 0.001856, 0.8073, 0.001856, 0.9944, 0.0292, 0.9876, 0.0292, 0.9876, 0.01851, 0.9944, 0.01851, 0.9944, 0.01851, 0.9876, 0.01851, 0.9876, 0.001861, 0.9966, 0.001861, 0.7608, 0.02699, 0.7608, 0.04925, 0.678, 0.04925, 0.678, 0.04018, 0.2387, 0.03489, 0.2387, 0.02582, 0.2493, 0.02582, 0.2493, 0.03489, 0.3698, 0.3383, 0.3492, 0.3468, 0.3448, 0.3359, 0.3665, 0.327, 0.5421, 0.1549, 0.5644, 0.1549, 0.5644, 0.1783, 0.5421, 0.1783, 0.3665, 0.327, 0.3448, 0.3359, 0.3404, 0.3252, 0.3609, 0.3167, 0.2841, 0.1299, 0.2635, 0.1383, 0.2091, 0.006022, 0.218, 0.002374, 0.9965, 0.0533, 0.9807, 0.0533, 0.9807, 0.04371, 0.9965, 0.04371, 0.5421, 0.001867, 0.5644, 0.001867, 0.5644, 0.1549, 0.5421, 0.1549, 0.5421, 0.3803, 0.5644, 0.3803, 0.5644, 0.5244, 0.5548, 0.5244, 0.3609, 0.3167, 0.3404, 0.3252, 0.2635, 0.1383, 0.2841, 0.1299, 0.4387, 0.5201, 0.4232, 0.5265, 0.4074, 0.4883, 0.428, 0.4798, 0.1519, 0.06666, 0.1519, 0.08351, 0.08524, 0.08351, 0.08524, 0.07665, 0.428, 0.4798, 0.4074, 0.4883, 0.3492, 0.3468, 0.3698, 0.3383, 0.5421, 0.1783, 0.5644, 0.1783, 0.5644, 0.3803, 0.5421, 0.3803, 0.4528, 0.0503, 0.436, 0.0503, 0.436, 0.001864, 0.4528, 0.001864, 0.4572, 0.5649, 0.4416, 0.5713, 0.4232, 0.5265, 0.4387, 0.5201, 0.4528, 0.08418, 0.436, 0.08418, 0.436, 0.0503, 0.4528, 0.0503, 0.4699, 0.5958, 0.4543, 0.6023, 0.4416, 0.5713, 0.4572, 0.5649, 0.202, 0.07381, 0.2089, 0.07381, 0.2089, 0.0845, 0.202, 0.0845, 0.4046, 0.02001, 0.4046, 0.01094, 0.4151, 0.01094, 0.4151, 0.02001, 0.202, 0.0845, 0.2089, 0.0845, 0.2089, 0.1011, 0.1998, 0.1011, 0.2514, 0.001863, 0.2736, 0.001863, 0.2736, 0.08472, 0.2646, 0.08472, 0.7215, 0.4447, 0.6992, 0.4447, 0.6992, 0.433, 0.7226, 0.433, 0.5384, 0.3714, 0.5161, 0.3714, 0.5161, 0.348, 0.5384, 0.348, 0.7226, 0.433, 0.6992, 0.433, 0.6992, 0.4214, 0.7215, 0.4214, 0.7215, 0.2194, 0.6992, 0.2194, 0.6992, 0.07629, 0.7088, 0.07629, 0.9965, 0.1029, 0.9807, 0.1029, 0.9807, 0.09332, 0.9965, 0.09332, 0.5384, 0.5244, 0.5161, 0.5244, 0.5161, 0.3714, 0.5384, 0.3714, 0.5384, 0.146, 0.5161, 0.146, 0.5161, 0.001861, 0.5257, 0.001861, 0.5384, 0.348, 0.5161, 0.348, 0.5161, 0.146, 0.5384, 0.146, 0.7215, 0.4214, 0.6992, 0.4214, 0.6992, 0.2194, 0.7215, 0.2194, 0.716, 0.6391, 0.6992, 0.6391, 0.6992, 0.5978, 0.7215, 0.5978, 0.7215, 0.5978, 0.6992, 0.5978, 0.6992, 0.4447, 0.7215, 0.4447, 0.3622, 0.06766, 0.3453, 0.06766, 0.3453, 0.01922, 0.3622, 0.01922, 0.716, 0.6875, 0.6992, 0.6875, 0.6992, 0.6391, 0.716, 0.6391, 0.7159, 0.1128, 0.7159, 0.09592, 0.7825, 0.09592, 0.7825, 0.1028, 0.3622, 0.1015, 0.3453, 0.1015, 0.3453, 0.06766, 0.3622, 0.06766, 0.716, 0.721, 0.6992, 0.721, 0.6992, 0.6875, 0.716, 0.6875, 0.4565, 0.08417, 0.4734, 0.08417, 0.4734, 0.08417, 0.4565, 0.08417, 0.7983, 0.8482, 0.7983, 0.8145, 0.7983, 0.8145, 0.7983, 0.8482, 0.2408, 0.6087, 0.2563, 0.6023, 0.2563, 0.6023, 0.2408, 0.6087, 0.7904, 0.08417, 0.8073, 0.08417, 0.8073, 0.08417, 0.7904, 0.08417, 0.4387, 0.6087, 0.4543, 0.6023, 0.4543, 0.6023, 0.4387, 0.6087, 0.7286, 0.4592, 0.7623, 0.4592, 0.7623, 0.4592, 0.7286, 0.4592, 0.3453, 0.1015, 0.3622, 0.1015, 0.3622, 0.1015, 0.3453, 0.1015, 0.6992, 0.721, 0.716, 0.721, 0.716, 0.721, 0.6992, 0.721, 0.8215, 0.2781, 0.8552, 0.2781, 0.8552, 0.2781, 0.8215, 0.2781, 0.436, 0.08418, 0.4528, 0.08418, 0.4528, 0.08418, 0.436, 0.08418, 0.4191, 0.08418, 0.436, 0.08418, 0.436, 0.08418, 0.4191, 0.08418, 0.3537, 0.8542, 0.3537, 0.8879, 0.3537, 0.8879, 0.3537, 0.8542, 0.4543, 0.6023, 0.4699, 0.5958, 0.4699, 0.5958, 0.4543, 0.6023, 0.6823, 0.721, 0.6992, 0.721, 0.6992, 0.721, 0.6823, 0.721, 0.2563, 0.6023, 0.2719, 0.5958, 0.2719, 0.5958, 0.2563, 0.6023, 0.001856, 0.8542, 0.001856, 0.8879, 0.001856, 0.8879, 0.001856, 0.8542, 0.386, 0.001856, 0.3523, 0.001856, 0.3523, 0.001856, 0.386, 0.001856, 0.3285, 0.1015, 0.3453, 0.1015, 0.3453, 0.1015, 0.3285, 0.1015, 0.4734, 0.08417, 0.4902, 0.08417, 0.4902, 0.08417, 0.4734, 0.08417, 0.7736, 0.08417, 0.7904, 0.08417, 0.7904, 0.08417, 0.7736, 0.08417, 0.8559, 0.508, 0.8222, 0.508, 0.8222, 0.508, 0.8559, 0.508, 0.001855, 0.725, 0.001855, 0.7418, 0.001855, 0.7418, 0.001855, 0.725, 0.001855, 0.7081, 0.001855, 0.725, 0.001855, 0.725, 0.001855, 0.7081, 0.1777, 0.7546, 0.1777, 0.7882, 0.1777, 0.7882, 0.1777, 0.7546, 0.386, 0.001856, 0.3523, 0.001856, 0.3523, 0.001856, 0.386, 0.001856, 0.3285, 0.1015, 0.3453, 0.1015, 0.3453, 0.1015, 0.3285, 0.1015, 0.4734, 0.08417, 0.4902, 0.08417, 0.4902, 0.08417, 0.4734, 0.08417, 0.7736, 0.08417, 0.7904, 0.08417, 0.7904, 0.08417, 0.7736, 0.08417, 0.8559, 0.508, 0.8222, 0.508, 0.8222, 0.508, 0.8559, 0.508, 0.001855, 0.725, 0.001855, 0.7418, 0.001855, 0.7418, 0.001855, 0.725, 0.001855, 0.7081, 0.001855, 0.725, 0.001855, 0.725, 0.001855, 0.7081, 0.1777, 0.7546, 0.1777, 0.7882, 0.1777, 0.7882, 0.1777, 0.7546, 0.1264, 0.1179, 0.1264, 0.1348, 0.09275, 0.1348, 0.09275, 0.1179, 0.7712, 0.1254, 0.8049, 0.1254, 0.8049, 0.1422, 0.7712, 0.1422, 0.1302, 0.1229, 0.1302, 0.1061, 0.1639, 0.1061, 0.1639, 0.1229, 0.03555, 0.1477, 0.001856, 0.1477, 0.001856, 0.1309, 0.03555, 0.1309, 0.1264, 0.1011, 0.1264, 0.1179, 0.09275, 0.1179, 0.09275, 0.1011, 0.1302, 0.1398, 0.1302, 0.1229, 0.1639, 0.1229, 0.1639, 0.1398, 0.7712, 0.1085, 0.8049, 0.1085, 0.8049, 0.1254, 0.7712, 0.1254, 0.03555, 0.1646, 0.001856, 0.1646, 0.001856, 0.1477, 0.03555, 0.1477, 0.001856, 0.8542, 0.001856, 0.8879, 0.001856, 0.8879, 0.001856, 0.8542, 0.2563, 0.6023, 0.2719, 0.5958, 0.2719, 0.5958, 0.2563, 0.6023, 0.6823, 0.721, 0.6992, 0.721, 0.6992, 0.721, 0.6823, 0.721, 0.4543, 0.6023, 0.4699, 0.5958, 0.4699, 0.5958, 0.4543, 0.6023, 0.3537, 0.8542, 0.3537, 0.8879, 0.3537, 0.8879, 0.3537, 0.8542, 0.4191, 0.08418, 0.436, 0.08418, 0.436, 0.08418, 0.4191, 0.08418, 0.436, 0.08418, 0.4528, 0.08418, 0.4528, 0.08418, 0.436, 0.08418, 0.8215, 0.2781, 0.8552, 0.2781, 0.8552, 0.2781, 0.8215, 0.2781, 0.6992, 0.721, 0.716, 0.721, 0.716, 0.721, 0.6992, 0.721, 0.3453, 0.1015, 0.3622, 0.1015, 0.3622, 0.1015, 0.3453, 0.1015, 0.7286, 0.4592, 0.7623, 0.4592, 0.7623, 0.4592, 0.7286, 0.4592, 0.4387, 0.6087, 0.4543, 0.6023, 0.4543, 0.6023, 0.4387, 0.6087, 0.7904, 0.08417, 0.8073, 0.08417, 0.8073, 0.08417, 0.7904, 0.08417, 0.2408, 0.6087, 0.2563, 0.6023, 0.2563, 0.6023, 0.2408, 0.6087, 0.7983, 0.8482, 0.7983, 0.8145, 0.7983, 0.8145, 0.7983, 0.8482, 0.4565, 0.08417, 0.4734, 0.08417, 0.4734, 0.08417, 0.4565, 0.08417])
me_cube.materials.append(mat_material)
me_cube.use_remesh_preserve_volume = False
me_cube.use_remesh_preserve_attributes = False
me_cube.use_mirror_vertex_groups = False
me_cube.update()

# ---- objects
ob_cube = bpy.data.objects.new('Cube', me_cube)

# ---- transforms, parenting, visibility, modifiers, constraints
ob_cube.location = (0.0, 0.0, 0.0)
ob_cube.lock_rotations_4d = False
ob_cube.empty_display_type = 'ARROWS'
ob_cube.lineart.crease_threshold = 0.0
_m = ob_cube.modifiers.new('Bevel', 'BEVEL')
_m.width = 0.02
_m.width_pct = 0.02
_m.limit_method = 'NONE'
_m = ob_cube.modifiers.new('Auto Smooth', 'NODES')
_m.node_group = ng_auto_smooth
_gi = [s.identifier for s in ng_auto_smooth.interface.items_tree if s.item_type == 'SOCKET' and s.in_out == 'INPUT']
_m[_gi[1]] = 0.5236  # Angle

# ---- collection membership
col_collection.objects.link(ob_cube)

# ---- scene / render settings (as saved in the file)
scene.frame_start = 1; scene.frame_end = 250; scene.frame_set(1)
scene.render.engine = 'BLENDER_EEVEE_NEXT'
scene.cycles.use_denoising = False
scene.cycles.samples = 128
scene.cycles.sampling_pattern = 'TABULATED_SOBOL'
scene.cycles.use_adaptive_sampling = False
scene.cycles.use_light_tree = False
scene.view_settings.view_transform = 'Filmic'
bpy.context.view_layer.update()

# ---- added for rendering (the .blend has no active camera and no usable light): camera, sun
cam_auto = bpy.data.cameras.new('AutoCamera')
cam_auto.lens = 50.0
cam_auto.sensor_width = 36.0
cam_auto.clip_end = 1000.0
ob_auto_camera = bpy.data.objects.new('AutoCamera', cam_auto)
scene.collection.objects.link(ob_auto_camera)
ob_auto_camera.location = (13.5827, -16.2992, 16.7196)
ob_auto_camera.rotation_euler = (1.09748, -7.21219e-08, 0.694738)
scene.camera = ob_auto_camera
light_auto_sun = bpy.data.lights.new('AutoSun', 'SUN')
light_auto_sun.energy = 3.0
light_auto_sun.angle = 0.0523599
ob_auto_sun = bpy.data.objects.new('AutoSun', light_auto_sun)
scene.collection.objects.link(ob_auto_sun)
ob_auto_sun.rotation_euler = (0.872665, 0.174533, 0.523599)
bpy.context.view_layer.update()
